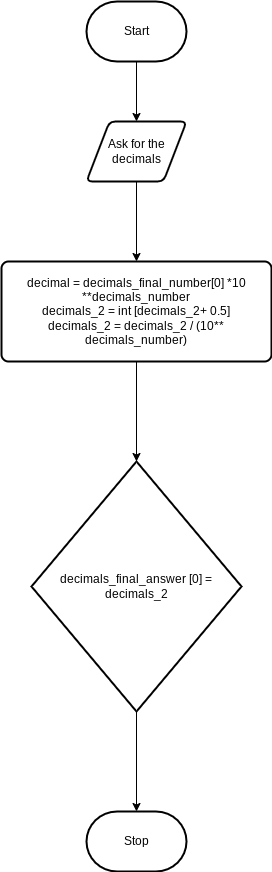

The diagram above was exported from draw.io. Its source (the exported page's mxGraphModel, read from the mxfile embedded in the PNG):
<mxGraphModel dx="834" dy="711" grid="1" gridSize="10" guides="1" tooltips="1" connect="1" arrows="1" fold="1" page="1" pageScale="1" pageWidth="827" pageHeight="1169" math="0" shadow="0">
  <root>
    <mxCell id="0" />
    <mxCell id="1" parent="0" />
    <mxCell id="4" style="edgeStyle=orthogonalEdgeStyle;html=1;exitX=0.5;exitY=1;exitDx=0;exitDy=0;exitPerimeter=0;rounded=0;" edge="1" parent="1" source="2" target="3">
      <mxGeometry relative="1" as="geometry" />
    </mxCell>
    <mxCell id="2" value="Start" style="strokeWidth=2;html=1;shape=mxgraph.flowchart.terminator;whiteSpace=wrap;" vertex="1" parent="1">
      <mxGeometry x="430" y="150" width="100" height="60" as="geometry" />
    </mxCell>
    <mxCell id="7" style="edgeStyle=orthogonalEdgeStyle;rounded=0;html=1;exitX=0.5;exitY=1;exitDx=0;exitDy=0;entryX=0.5;entryY=0;entryDx=0;entryDy=0;" edge="1" parent="1" source="3" target="6">
      <mxGeometry relative="1" as="geometry" />
    </mxCell>
    <mxCell id="3" value="Ask for the decimals" style="shape=parallelogram;html=1;strokeWidth=2;perimeter=parallelogramPerimeter;whiteSpace=wrap;rounded=1;arcSize=12;size=0.23;" vertex="1" parent="1">
      <mxGeometry x="430" y="270" width="100" height="60" as="geometry" />
    </mxCell>
    <mxCell id="9" style="edgeStyle=orthogonalEdgeStyle;rounded=0;html=1;exitX=0.5;exitY=1;exitDx=0;exitDy=0;" edge="1" parent="1" source="6" target="8">
      <mxGeometry relative="1" as="geometry" />
    </mxCell>
    <mxCell id="6" value="decimal = decimals_final_number[0] *10 **decimals_number&lt;br&gt;decimals_2 = int [decimals_2+ 0.5]&lt;br&gt;decimals_2 = decimals_2 / (10** decimals_number)" style="rounded=1;whiteSpace=wrap;html=1;absoluteArcSize=1;arcSize=14;strokeWidth=2;" vertex="1" parent="1">
      <mxGeometry x="345" y="410" width="270" height="100" as="geometry" />
    </mxCell>
    <mxCell id="11" style="edgeStyle=orthogonalEdgeStyle;rounded=0;html=1;exitX=0.5;exitY=1;exitDx=0;exitDy=0;exitPerimeter=0;" edge="1" parent="1" source="8" target="10">
      <mxGeometry relative="1" as="geometry" />
    </mxCell>
    <mxCell id="8" value="decimals_final_answer [0] = decimals_2" style="strokeWidth=2;html=1;shape=mxgraph.flowchart.decision;whiteSpace=wrap;" vertex="1" parent="1">
      <mxGeometry x="375" y="610" width="210" height="250" as="geometry" />
    </mxCell>
    <mxCell id="10" value="Stop" style="strokeWidth=2;html=1;shape=mxgraph.flowchart.terminator;whiteSpace=wrap;" vertex="1" parent="1">
      <mxGeometry x="430" y="960" width="100" height="60" as="geometry" />
    </mxCell>
  </root>
</mxGraphModel>